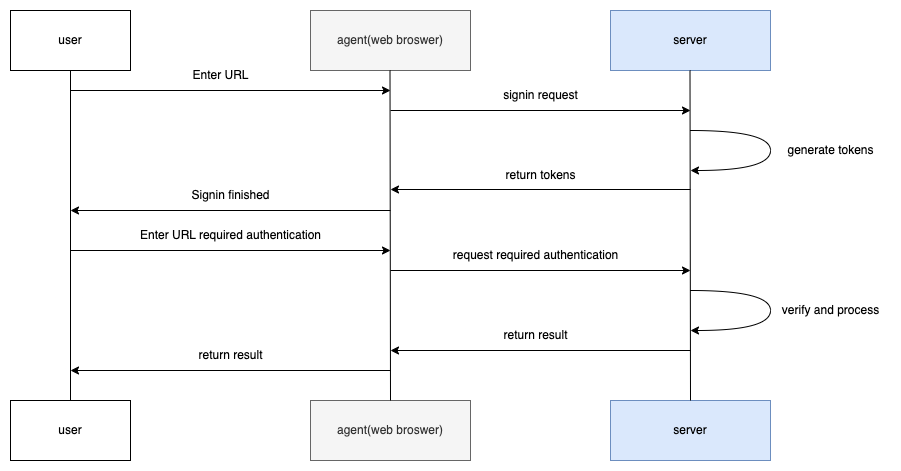

The diagram above was exported from draw.io. Its source (the exported page's mxGraphModel, read from the mxfile embedded in the PNG):
<mxGraphModel dx="1426" dy="765" grid="1" gridSize="10" guides="1" tooltips="1" connect="1" arrows="1" fold="1" page="1" pageScale="1" pageWidth="827" pageHeight="1169" math="0" shadow="0">
  <root>
    <mxCell id="0" />
    <mxCell id="1" parent="0" />
    <mxCell id="ShvwpuvDYmB1lEYGg4zN-1" value="user" style="rounded=0;whiteSpace=wrap;html=1;" vertex="1" parent="1">
      <mxGeometry x="40" y="160" width="120" height="60" as="geometry" />
    </mxCell>
    <mxCell id="ShvwpuvDYmB1lEYGg4zN-2" value="agent(web broswer)" style="rounded=0;whiteSpace=wrap;html=1;fillColor=#f5f5f5;fontColor=#333333;strokeColor=#666666;" vertex="1" parent="1">
      <mxGeometry x="340" y="160" width="160" height="60" as="geometry" />
    </mxCell>
    <mxCell id="ShvwpuvDYmB1lEYGg4zN-3" value="server" style="rounded=0;whiteSpace=wrap;html=1;fillColor=#dae8fc;strokeColor=#6c8ebf;" vertex="1" parent="1">
      <mxGeometry x="640" y="160" width="160" height="60" as="geometry" />
    </mxCell>
    <mxCell id="ShvwpuvDYmB1lEYGg4zN-4" value="user" style="rounded=0;whiteSpace=wrap;html=1;" vertex="1" parent="1">
      <mxGeometry x="40" y="550" width="120" height="60" as="geometry" />
    </mxCell>
    <mxCell id="ShvwpuvDYmB1lEYGg4zN-5" value="agent(web broswer)" style="rounded=0;whiteSpace=wrap;html=1;fillColor=#f5f5f5;fontColor=#333333;strokeColor=#666666;" vertex="1" parent="1">
      <mxGeometry x="340" y="550" width="160" height="60" as="geometry" />
    </mxCell>
    <mxCell id="ShvwpuvDYmB1lEYGg4zN-6" value="server" style="rounded=0;whiteSpace=wrap;html=1;fillColor=#dae8fc;strokeColor=#6c8ebf;" vertex="1" parent="1">
      <mxGeometry x="640" y="550" width="160" height="60" as="geometry" />
    </mxCell>
    <mxCell id="ShvwpuvDYmB1lEYGg4zN-7" value="" style="endArrow=none;html=1;rounded=0;entryX=0.5;entryY=1;entryDx=0;entryDy=0;exitX=0.5;exitY=0;exitDx=0;exitDy=0;" edge="1" parent="1" source="ShvwpuvDYmB1lEYGg4zN-4" target="ShvwpuvDYmB1lEYGg4zN-1">
      <mxGeometry width="50" height="50" relative="1" as="geometry">
        <mxPoint x="390" y="450" as="sourcePoint" />
        <mxPoint x="440" y="400" as="targetPoint" />
      </mxGeometry>
    </mxCell>
    <mxCell id="ShvwpuvDYmB1lEYGg4zN-8" value="" style="endArrow=none;html=1;rounded=0;entryX=0.5;entryY=1;entryDx=0;entryDy=0;exitX=0.5;exitY=0;exitDx=0;exitDy=0;" edge="1" parent="1" source="ShvwpuvDYmB1lEYGg4zN-5">
      <mxGeometry width="50" height="50" relative="1" as="geometry">
        <mxPoint x="419.5" y="360" as="sourcePoint" />
        <mxPoint x="419.5" y="220" as="targetPoint" />
      </mxGeometry>
    </mxCell>
    <mxCell id="ShvwpuvDYmB1lEYGg4zN-9" value="" style="endArrow=none;html=1;rounded=0;entryX=0.5;entryY=1;entryDx=0;entryDy=0;exitX=0.5;exitY=0;exitDx=0;exitDy=0;" edge="1" parent="1" source="ShvwpuvDYmB1lEYGg4zN-6">
      <mxGeometry width="50" height="50" relative="1" as="geometry">
        <mxPoint x="719.5" y="360" as="sourcePoint" />
        <mxPoint x="719.5" y="220" as="targetPoint" />
      </mxGeometry>
    </mxCell>
    <mxCell id="ShvwpuvDYmB1lEYGg4zN-13" value="Enter URL" style="text;html=1;align=center;verticalAlign=middle;resizable=0;points=[];autosize=1;strokeColor=none;fillColor=none;" vertex="1" parent="1">
      <mxGeometry x="210" y="210" width="80" height="30" as="geometry" />
    </mxCell>
    <mxCell id="ShvwpuvDYmB1lEYGg4zN-15" value="signin request" style="text;html=1;align=center;verticalAlign=middle;resizable=0;points=[];autosize=1;strokeColor=none;fillColor=none;" vertex="1" parent="1">
      <mxGeometry x="520" y="230" width="100" height="30" as="geometry" />
    </mxCell>
    <mxCell id="ShvwpuvDYmB1lEYGg4zN-16" value="" style="endArrow=classic;html=1;rounded=0;" edge="1" parent="1">
      <mxGeometry width="50" height="50" relative="1" as="geometry">
        <mxPoint x="420" y="260" as="sourcePoint" />
        <mxPoint x="720" y="260" as="targetPoint" />
      </mxGeometry>
    </mxCell>
    <mxCell id="ShvwpuvDYmB1lEYGg4zN-17" value="" style="endArrow=classic;html=1;rounded=0;" edge="1" parent="1">
      <mxGeometry width="50" height="50" relative="1" as="geometry">
        <mxPoint x="100" y="240" as="sourcePoint" />
        <mxPoint x="420" y="240" as="targetPoint" />
      </mxGeometry>
    </mxCell>
    <mxCell id="ShvwpuvDYmB1lEYGg4zN-18" value="" style="endArrow=classic;html=1;rounded=0;" edge="1" parent="1">
      <mxGeometry width="50" height="50" relative="1" as="geometry">
        <mxPoint x="720" y="339" as="sourcePoint" />
        <mxPoint x="420" y="339" as="targetPoint" />
      </mxGeometry>
    </mxCell>
    <mxCell id="ShvwpuvDYmB1lEYGg4zN-19" value="return tokens" style="text;html=1;align=center;verticalAlign=middle;resizable=0;points=[];autosize=1;strokeColor=none;fillColor=none;" vertex="1" parent="1">
      <mxGeometry x="525" y="310" width="90" height="30" as="geometry" />
    </mxCell>
    <mxCell id="ShvwpuvDYmB1lEYGg4zN-20" value="" style="endArrow=classic;html=1;rounded=0;" edge="1" parent="1">
      <mxGeometry width="50" height="50" relative="1" as="geometry">
        <mxPoint x="420" y="360" as="sourcePoint" />
        <mxPoint x="100" y="360" as="targetPoint" />
      </mxGeometry>
    </mxCell>
    <mxCell id="ShvwpuvDYmB1lEYGg4zN-21" value="Signin finished" style="text;html=1;align=center;verticalAlign=middle;resizable=0;points=[];autosize=1;strokeColor=none;fillColor=none;" vertex="1" parent="1">
      <mxGeometry x="210" y="330" width="100" height="30" as="geometry" />
    </mxCell>
    <mxCell id="ShvwpuvDYmB1lEYGg4zN-22" value="" style="endArrow=classic;html=1;rounded=0;" edge="1" parent="1">
      <mxGeometry width="50" height="50" relative="1" as="geometry">
        <mxPoint x="100" y="400" as="sourcePoint" />
        <mxPoint x="420" y="400" as="targetPoint" />
      </mxGeometry>
    </mxCell>
    <mxCell id="ShvwpuvDYmB1lEYGg4zN-23" value="Enter URL required authentication" style="text;html=1;align=center;verticalAlign=middle;resizable=0;points=[];autosize=1;strokeColor=none;fillColor=none;" vertex="1" parent="1">
      <mxGeometry x="160" y="370" width="200" height="30" as="geometry" />
    </mxCell>
    <mxCell id="ShvwpuvDYmB1lEYGg4zN-24" value="" style="endArrow=classic;html=1;rounded=0;" edge="1" parent="1">
      <mxGeometry width="50" height="50" relative="1" as="geometry">
        <mxPoint x="420" y="420" as="sourcePoint" />
        <mxPoint x="720" y="420" as="targetPoint" />
      </mxGeometry>
    </mxCell>
    <mxCell id="ShvwpuvDYmB1lEYGg4zN-25" value="request required authentication" style="text;html=1;align=center;verticalAlign=middle;resizable=0;points=[];autosize=1;strokeColor=none;fillColor=none;" vertex="1" parent="1">
      <mxGeometry x="470" y="390" width="190" height="30" as="geometry" />
    </mxCell>
    <mxCell id="ShvwpuvDYmB1lEYGg4zN-26" value="" style="endArrow=classic;html=1;rounded=0;" edge="1" parent="1">
      <mxGeometry width="50" height="50" relative="1" as="geometry">
        <mxPoint x="720" y="500" as="sourcePoint" />
        <mxPoint x="420" y="500" as="targetPoint" />
      </mxGeometry>
    </mxCell>
    <mxCell id="ShvwpuvDYmB1lEYGg4zN-28" value="" style="curved=1;endArrow=classic;html=1;rounded=0;" edge="1" parent="1">
      <mxGeometry width="50" height="50" relative="1" as="geometry">
        <mxPoint x="720" y="440" as="sourcePoint" />
        <mxPoint x="720" y="480" as="targetPoint" />
        <Array as="points">
          <mxPoint x="800" y="440" />
          <mxPoint x="800" y="480" />
        </Array>
      </mxGeometry>
    </mxCell>
    <mxCell id="ShvwpuvDYmB1lEYGg4zN-29" value="verify and process" style="text;html=1;align=center;verticalAlign=middle;resizable=0;points=[];autosize=1;strokeColor=none;fillColor=none;" vertex="1" parent="1">
      <mxGeometry x="800" y="445" width="120" height="30" as="geometry" />
    </mxCell>
    <mxCell id="ShvwpuvDYmB1lEYGg4zN-30" value="return result" style="text;html=1;align=center;verticalAlign=middle;resizable=0;points=[];autosize=1;strokeColor=none;fillColor=none;" vertex="1" parent="1">
      <mxGeometry x="520" y="470" width="90" height="30" as="geometry" />
    </mxCell>
    <mxCell id="ShvwpuvDYmB1lEYGg4zN-31" value="" style="curved=1;endArrow=classic;html=1;rounded=0;" edge="1" parent="1">
      <mxGeometry width="50" height="50" relative="1" as="geometry">
        <mxPoint x="720" y="280" as="sourcePoint" />
        <mxPoint x="720" y="320" as="targetPoint" />
        <Array as="points">
          <mxPoint x="800" y="280" />
          <mxPoint x="800" y="320" />
        </Array>
      </mxGeometry>
    </mxCell>
    <mxCell id="ShvwpuvDYmB1lEYGg4zN-32" value="generate tokens" style="text;html=1;align=center;verticalAlign=middle;resizable=0;points=[];autosize=1;strokeColor=none;fillColor=none;" vertex="1" parent="1">
      <mxGeometry x="805" y="285" width="110" height="30" as="geometry" />
    </mxCell>
    <mxCell id="ShvwpuvDYmB1lEYGg4zN-34" value="" style="endArrow=classic;html=1;rounded=0;" edge="1" parent="1">
      <mxGeometry width="50" height="50" relative="1" as="geometry">
        <mxPoint x="420" y="520" as="sourcePoint" />
        <mxPoint x="100" y="520" as="targetPoint" />
      </mxGeometry>
    </mxCell>
    <mxCell id="ShvwpuvDYmB1lEYGg4zN-35" value="return result" style="text;html=1;align=center;verticalAlign=middle;resizable=0;points=[];autosize=1;strokeColor=none;fillColor=none;" vertex="1" parent="1">
      <mxGeometry x="215" y="490" width="90" height="30" as="geometry" />
    </mxCell>
  </root>
</mxGraphModel>